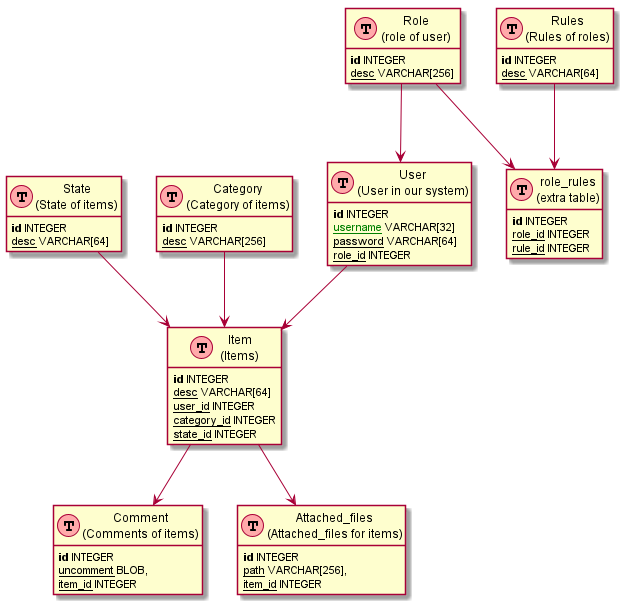

The diagram above was rendered by PlantUML. Its source (embedded in the PNG):
@startuml
hide methods
hide stereotypes


class user as "User\n(User in our system)" << (T,#FFAAAA) >> {
<b>id</b> INTEGER
<u><color:green>username</color></u> VARCHAR[32]
<u>password</u> VARCHAR[64]
<u>role_id</u> INTEGER
}

class role as "Role\n(role of user)" << (T,#FFAAAA) >> {
<b>id</b> INTEGER
<u>desc</u> VARCHAR[256]
}

class role_rules as "role_rules\n(extra table)" << (T,#FFAAAA) >> {
<b>id</b> INTEGER
<u>role_id</u> INTEGER
<u>rule_id</u> INTEGER
}

class rules as "Rules\n(Rules of roles)" << (T,#FFAAAA) >> {
<b>id</b> INTEGER
<u>desc</u> VARCHAR[64]
}

class item as "Item\n(Items)" << (T,#FFAAAA) >> {
<b>id</b> INTEGER
<u>desc</u> VARCHAR[64]
<u>user_id</u> INTEGER
<u>category_id</u> INTEGER
<u>state_id</u> INTEGER
}

class comment as "Comment\n(Comments of items)" << (T,#FFAAAA) >> {
<b>id</b> INTEGER
<u>uncomment</u> BLOB,
<u>item_id</u> INTEGER
}

class attached as "Attached_files\n(Attached_files for items)" << (T,#FFAAAA) >> {
<b>id</b> INTEGER
<u>path</u> VARCHAR[256],
<u>item_id</u> INTEGER
}

class state as "State\n(State of items)" << (T,#FFAAAA) >> {
<b>id</b> INTEGER
<u>desc</u> VARCHAR[64]
}

class category as "Category\n(Category of items)" << (T,#FFAAAA) >> {
<b>id</b> INTEGER
<u>desc</u> VARCHAR[256]
}

role --> user
user --> item
category --> item
state --> item
item --> attached
item --> comment
role -->  role_rules : ""
rules -->  role_rules : ""

@enduml